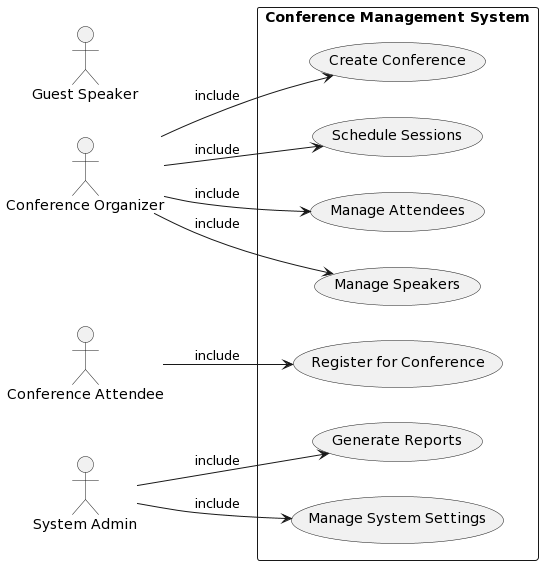

The diagram above was rendered by PlantUML. Its source (embedded in the PNG):
@startuml
left to right direction

actor Organizer as "Conference Organizer"
actor Attendee as "Conference Attendee"
actor Speaker as "Guest Speaker"
actor Admin as "System Admin"

rectangle "Conference Management System" {
  usecase "Create Conference" as UC1
  usecase "Schedule Sessions" as UC2
  usecase "Register for Conference" as UC3
  usecase "Manage Attendees" as UC4
  usecase "Manage Speakers" as UC5
  usecase "Generate Reports" as UC6
  usecase "Manage System Settings" as UC7

  Organizer --> UC1 : include
  Organizer --> UC2 : include
  Attendee --> UC3 : include
  Organizer --> UC4 : include
  Organizer --> UC5 : include
  Admin --> UC6 : include
  Admin --> UC7 : include
}
@enduml